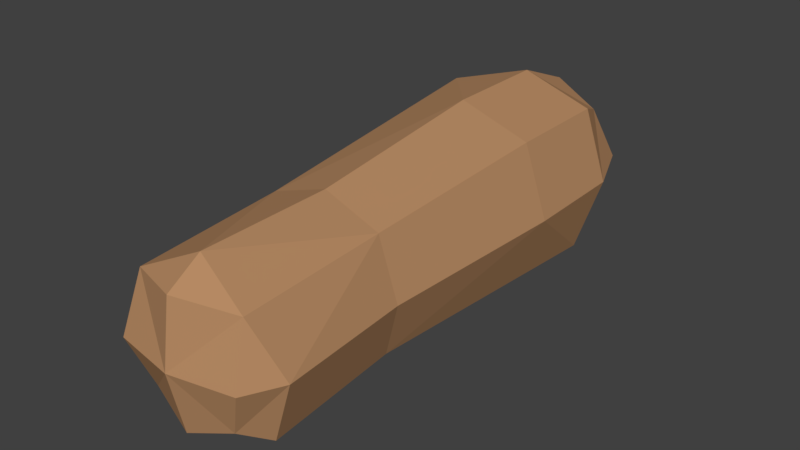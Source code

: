 # Source: log.blend  (saved by Blender 2.79.0; exported with 4.5.12 LTS)
import bpy
from mathutils import Matrix  # noqa: F401  (used for matrix-valued properties, if any)

bpy.ops.wm.read_factory_settings(use_empty=True)
scene = bpy.context.scene
scene.name = 'Scene'

# ---- collections
col_collection_1 = bpy.data.collections.new('Collection 1'); scene.collection.children.link(col_collection_1)

# ---- materials (node trees are filled in below, after node groups)
mat_log = bpy.data.materials.new('Log')
mat_log.alpha_threshold = 0.0
mat_log.diffuse_color = (0.477, 0.2594, 0.1284, 1.0)
mat_log.roughness = 0.5

# ---- material node trees

# ---- world
world_world = bpy.data.worlds.new('World'); scene.world = world_world
world_world.color = (0.05088, 0.05088, 0.05088)
world_world.use_sun_shadow = False
world_world.sun_shadow_jitter_overblur = 0.0
world_world.cycles.sampling_method = 'MANUAL'

# ---- meshes
me_log = bpy.data.meshes.new('Log')
me_log.from_pydata([(-0.005245, 0.182, -0.5838), (0.01065, 0.2159, 0.823), (0.008447, -0.03135, 0.5932), (-0.2299, 0.2159, 0.6139), (0.008237, 0.4541, 0.6092), (0.2577, 0.218, 0.5797), (8.732e-07, 4.314e-07, -0.1192), (0.1989, 0.1989, -0.1286), (-0.235, 0.214, 0.3441), (0.005213, 0.4534, 0.341), (-0.003831, -0.02289, -0.4586), (-0.2133, 0.1863, -0.464), (-0.004006, 0.3955, -0.4741), (0.2054, 0.1863, -0.4687), (-0.1995, 0.1983, -0.1406), (-0.0001657, 0.3977, -0.1339), (0.1542, 0.183, -0.5562), (-0.004847, 0.02408, -0.5486), (-0.164, 0.183, -0.5526), (-0.00498, 0.342, -0.5603), (0.1845, 0.2159, 0.7681), (0.01005, 0.3903, 0.7696), (-0.1644, 0.2159, 0.772), (0.01006, 0.04145, 0.7706), (-0.1781, 0.03295, 0.5846), (-0.1704, 0.3945, 0.6117), (0.1942, 0.4019, 0.5665), (-0.1495, 0.3476, -0.1403), (-0.1609, 0.02941, -0.4588), (-0.1478, 0.3259, -0.5067), (0.1367, 0.3283, -0.51), (0.1391, 0.04396, -0.4995), (-0.1218, 0.06675, -0.5259), (0.1401, 0.08542, 0.7281), (-0.1209, 0.08542, 0.731), (-0.1209, 0.3463, 0.7297), (0.14, 0.3463, 0.7267), (-0.1748, 0.3941, 0.3419), (0.1957, 0.02906, 0.5663), (-0.1491, 0.04989, -0.1193), (0.1489, 0.3479, -0.1337), (0.1491, 0.04937, -0.133)], [], [(4, 26, 9), (39, 8, 14), (8, 39, 24), (5, 38, 7), (31, 17, 0, 16), (11, 29, 18), (12, 30, 19), (13, 31, 16), (32, 18, 0, 17), (29, 19, 0, 18), (30, 16, 0, 19), (36, 21, 1, 20), (35, 22, 1, 21), (34, 23, 1, 22), (33, 20, 1, 23), (33, 23, 2, 38), (34, 24, 2, 23), (34, 22, 3, 24), (35, 25, 3, 22), (8, 3, 25, 37), (35, 21, 4, 25), (3, 8, 24), (36, 26, 4, 21), (37, 25, 4, 9), (36, 20, 5, 26), (33, 38, 5, 20), (27, 14, 8, 37), (41, 38, 6), (39, 6, 2, 24), (27, 37, 15), (7, 38, 41), (40, 15, 9, 26), (2, 6, 38), (40, 26, 5, 7), (9, 15, 37), (41, 6, 10, 31), (39, 28, 10, 6), (32, 17, 10, 28), (39, 14, 11, 28), (10, 17, 31), (27, 29, 11, 14), (32, 28, 11, 18), (27, 15, 12, 29), (40, 30, 12, 15), (40, 7, 13, 30), (12, 19, 29), (41, 31, 13, 7), (13, 16, 30)])
me_log.materials.append(mat_log)
me_log.use_remesh_preserve_volume = False
me_log.use_remesh_preserve_attributes = False
me_log.use_mirror_vertex_groups = False
me_log.update()

# ---- objects
ob_log = bpy.data.objects.new('Log', me_log)

# ---- transforms, parenting, visibility, modifiers, constraints
ob_log.location = (0.1908, -2.239, -0.0836)
ob_log.rotation_euler = (1.571, -0.0, -3.142)
ob_log.lineart.crease_threshold = 0.0

# ---- collection membership
col_collection_1.objects.link(ob_log)

# ---- scene / render settings (as saved in the file)
scene.frame_start = 1; scene.frame_end = 250; scene.frame_set(0)
scene.render.engine = 'CYCLES'
scene.render.resolution_percentage = 50
scene.render.dither_intensity = 0.0
scene.cycles.use_denoising = False
scene.cycles.samples = 128
scene.cycles.sampling_pattern = 'TABULATED_SOBOL'
scene.cycles.use_adaptive_sampling = False
scene.cycles.use_light_tree = False
scene.cycles.blur_glossy = 0.0
scene.cycles.sample_clamp_indirect = 0.0
scene.view_settings.view_transform = 'Standard'
bpy.context.view_layer.update()

# ---- added for rendering (the .blend has no active camera and no usable light): camera, sun
cam_auto = bpy.data.cameras.new('AutoCamera')
cam_auto.lens = 50.0
cam_auto.sensor_width = 36.0
cam_auto.clip_end = 1000.0
ob_auto_camera = bpy.data.objects.new('AutoCamera', cam_auto)
scene.collection.objects.link(ob_auto_camera)
ob_auto_camera.location = (1.62988, -3.86018, 1.28811)
ob_auto_camera.rotation_euler = (1.09748, -7.21219e-08, 0.694738)
scene.camera = ob_auto_camera
light_auto_sun = bpy.data.lights.new('AutoSun', 'SUN')
light_auto_sun.energy = 3.0
light_auto_sun.angle = 0.0523599
ob_auto_sun = bpy.data.objects.new('AutoSun', light_auto_sun)
scene.collection.objects.link(ob_auto_sun)
ob_auto_sun.rotation_euler = (0.872665, 0.174533, 0.523599)
bpy.context.view_layer.update()
